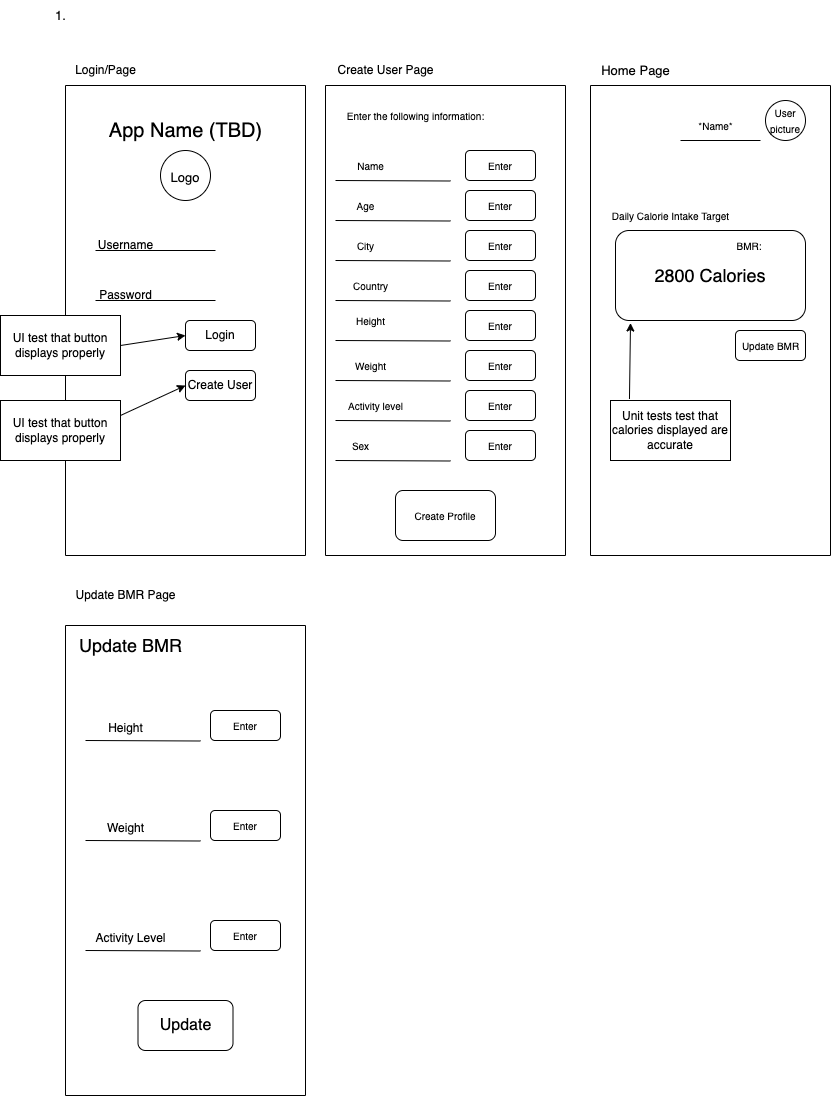

The diagram above was exported from draw.io. Its source (the exported page's mxGraphModel, read from the mxfile embedded in the PNG):
<mxGraphModel dx="1186" dy="672" grid="1" gridSize="10" guides="1" tooltips="1" connect="1" arrows="1" fold="1" page="1" pageScale="1" pageWidth="850" pageHeight="1100" math="0" shadow="0">
  <root>
    <mxCell id="0" />
    <mxCell id="1" parent="0" />
    <mxCell id="bzGsdQFCo-g60gtCXYex-2" value="" style="rounded=0;whiteSpace=wrap;html=1;rotation=90;" parent="1" vertex="1">
      <mxGeometry x="-45" y="250" width="470" height="240" as="geometry" />
    </mxCell>
    <mxCell id="bzGsdQFCo-g60gtCXYex-3" value="" style="endArrow=none;html=1;rounded=0;" parent="1" edge="1">
      <mxGeometry width="50" height="50" relative="1" as="geometry">
        <mxPoint x="100" y="300" as="sourcePoint" />
        <mxPoint x="220" y="300" as="targetPoint" />
      </mxGeometry>
    </mxCell>
    <mxCell id="bzGsdQFCo-g60gtCXYex-4" value="" style="endArrow=none;html=1;rounded=0;" parent="1" edge="1">
      <mxGeometry width="50" height="50" relative="1" as="geometry">
        <mxPoint x="100" y="350" as="sourcePoint" />
        <mxPoint x="220" y="350" as="targetPoint" />
      </mxGeometry>
    </mxCell>
    <mxCell id="bzGsdQFCo-g60gtCXYex-5" value="Username" style="text;html=1;align=center;verticalAlign=middle;resizable=0;points=[];autosize=1;strokeColor=none;fillColor=none;" parent="1" vertex="1">
      <mxGeometry x="90" y="280" width="80" height="30" as="geometry" />
    </mxCell>
    <mxCell id="bzGsdQFCo-g60gtCXYex-6" value="Password" style="text;html=1;align=center;verticalAlign=middle;resizable=0;points=[];autosize=1;strokeColor=none;fillColor=none;" parent="1" vertex="1">
      <mxGeometry x="90" y="330" width="80" height="30" as="geometry" />
    </mxCell>
    <mxCell id="bzGsdQFCo-g60gtCXYex-9" value="Login" style="rounded=1;whiteSpace=wrap;html=1;" parent="1" vertex="1">
      <mxGeometry x="190" y="370" width="70" height="30" as="geometry" />
    </mxCell>
    <mxCell id="bzGsdQFCo-g60gtCXYex-10" value="Create User" style="rounded=1;whiteSpace=wrap;html=1;" parent="1" vertex="1">
      <mxGeometry x="190" y="420" width="70" height="30" as="geometry" />
    </mxCell>
    <mxCell id="bzGsdQFCo-g60gtCXYex-12" value="" style="rounded=0;whiteSpace=wrap;html=1;rotation=90;" parent="1" vertex="1">
      <mxGeometry x="215" y="250" width="470" height="240" as="geometry" />
    </mxCell>
    <mxCell id="bzGsdQFCo-g60gtCXYex-13" value="Login/Page" style="text;html=1;align=center;verticalAlign=middle;resizable=0;points=[];autosize=1;strokeColor=none;fillColor=none;" parent="1" vertex="1">
      <mxGeometry x="70" y="105" width="80" height="30" as="geometry" />
    </mxCell>
    <mxCell id="bzGsdQFCo-g60gtCXYex-14" value="Create User Page" style="text;html=1;align=center;verticalAlign=middle;resizable=0;points=[];autosize=1;strokeColor=none;fillColor=none;" parent="1" vertex="1">
      <mxGeometry x="330" y="105" width="120" height="30" as="geometry" />
    </mxCell>
    <mxCell id="bzGsdQFCo-g60gtCXYex-16" value="&lt;font style=&quot;font-size: 20px;&quot;&gt;App Name (TBD)&lt;/font&gt;" style="text;html=1;align=center;verticalAlign=middle;resizable=0;points=[];autosize=1;strokeColor=none;fillColor=none;" parent="1" vertex="1">
      <mxGeometry x="100" y="160" width="180" height="40" as="geometry" />
    </mxCell>
    <mxCell id="bzGsdQFCo-g60gtCXYex-18" value="&lt;font style=&quot;font-size: 13px;&quot;&gt;Logo&lt;/font&gt;" style="ellipse;whiteSpace=wrap;html=1;aspect=fixed;fontSize=20;" parent="1" vertex="1">
      <mxGeometry x="165" y="200" width="50" height="50" as="geometry" />
    </mxCell>
    <mxCell id="bzGsdQFCo-g60gtCXYex-19" value="1." style="text;html=1;align=center;verticalAlign=middle;resizable=0;points=[];autosize=1;strokeColor=none;fillColor=none;fontSize=13;" parent="1" vertex="1">
      <mxGeometry x="50" y="50" width="30" height="30" as="geometry" />
    </mxCell>
    <mxCell id="bzGsdQFCo-g60gtCXYex-20" value="" style="rounded=0;whiteSpace=wrap;html=1;rotation=90;" parent="1" vertex="1">
      <mxGeometry x="480" y="250" width="470" height="240" as="geometry" />
    </mxCell>
    <mxCell id="bzGsdQFCo-g60gtCXYex-21" value="Home Page" style="text;html=1;align=center;verticalAlign=middle;resizable=0;points=[];autosize=1;strokeColor=none;fillColor=none;fontSize=13;" parent="1" vertex="1">
      <mxGeometry x="595" y="105" width="90" height="30" as="geometry" />
    </mxCell>
    <mxCell id="bzGsdQFCo-g60gtCXYex-22" value="&lt;font style=&quot;font-size: 10px;&quot;&gt;User picture&lt;/font&gt;" style="ellipse;whiteSpace=wrap;html=1;aspect=fixed;fontSize=13;" parent="1" vertex="1">
      <mxGeometry x="770" y="150" width="40" height="40" as="geometry" />
    </mxCell>
    <mxCell id="bzGsdQFCo-g60gtCXYex-23" value="" style="endArrow=none;html=1;rounded=0;fontSize=10;" parent="1" edge="1">
      <mxGeometry width="50" height="50" relative="1" as="geometry">
        <mxPoint x="685" y="190" as="sourcePoint" />
        <mxPoint x="765" y="190" as="targetPoint" />
      </mxGeometry>
    </mxCell>
    <mxCell id="bzGsdQFCo-g60gtCXYex-24" value="*Name*" style="text;html=1;align=center;verticalAlign=middle;resizable=0;points=[];autosize=1;strokeColor=none;fillColor=none;fontSize=10;" parent="1" vertex="1">
      <mxGeometry x="690" y="160" width="60" height="30" as="geometry" />
    </mxCell>
    <mxCell id="bzGsdQFCo-g60gtCXYex-25" value="Enter the following information:" style="text;html=1;align=center;verticalAlign=middle;resizable=0;points=[];autosize=1;strokeColor=none;fillColor=none;fontSize=10;" parent="1" vertex="1">
      <mxGeometry x="340" y="150" width="160" height="30" as="geometry" />
    </mxCell>
    <mxCell id="bzGsdQFCo-g60gtCXYex-29" value="Name" style="text;html=1;align=center;verticalAlign=middle;resizable=0;points=[];autosize=1;strokeColor=none;fillColor=none;fontSize=10;" parent="1" vertex="1">
      <mxGeometry x="350" y="200" width="50" height="30" as="geometry" />
    </mxCell>
    <mxCell id="bzGsdQFCo-g60gtCXYex-30" value="Age" style="text;html=1;align=center;verticalAlign=middle;resizable=0;points=[];autosize=1;strokeColor=none;fillColor=none;fontSize=10;" parent="1" vertex="1">
      <mxGeometry x="350" y="240" width="40" height="30" as="geometry" />
    </mxCell>
    <mxCell id="bzGsdQFCo-g60gtCXYex-32" value="City" style="text;html=1;align=center;verticalAlign=middle;resizable=0;points=[];autosize=1;strokeColor=none;fillColor=none;fontSize=10;" parent="1" vertex="1">
      <mxGeometry x="350" y="280" width="40" height="30" as="geometry" />
    </mxCell>
    <mxCell id="bzGsdQFCo-g60gtCXYex-33" value="Country" style="text;html=1;align=center;verticalAlign=middle;resizable=0;points=[];autosize=1;strokeColor=none;fillColor=none;fontSize=10;" parent="1" vertex="1">
      <mxGeometry x="345" y="320" width="60" height="30" as="geometry" />
    </mxCell>
    <mxCell id="bzGsdQFCo-g60gtCXYex-34" value="Height" style="text;html=1;align=center;verticalAlign=middle;resizable=0;points=[];autosize=1;strokeColor=none;fillColor=none;fontSize=10;" parent="1" vertex="1">
      <mxGeometry x="350" y="355" width="50" height="30" as="geometry" />
    </mxCell>
    <mxCell id="bzGsdQFCo-g60gtCXYex-35" value="Weight" style="text;html=1;align=center;verticalAlign=middle;resizable=0;points=[];autosize=1;strokeColor=none;fillColor=none;fontSize=10;" parent="1" vertex="1">
      <mxGeometry x="350" y="400" width="50" height="30" as="geometry" />
    </mxCell>
    <mxCell id="bzGsdQFCo-g60gtCXYex-36" value="Activity level" style="text;html=1;align=center;verticalAlign=middle;resizable=0;points=[];autosize=1;strokeColor=none;fillColor=none;fontSize=10;" parent="1" vertex="1">
      <mxGeometry x="340" y="440" width="80" height="30" as="geometry" />
    </mxCell>
    <mxCell id="bzGsdQFCo-g60gtCXYex-37" value="Sex" style="text;html=1;align=center;verticalAlign=middle;resizable=0;points=[];autosize=1;strokeColor=none;fillColor=none;fontSize=10;" parent="1" vertex="1">
      <mxGeometry x="345" y="480" width="40" height="30" as="geometry" />
    </mxCell>
    <mxCell id="bzGsdQFCo-g60gtCXYex-38" value="" style="endArrow=none;html=1;rounded=0;fontSize=10;" parent="1" edge="1">
      <mxGeometry width="50" height="50" relative="1" as="geometry">
        <mxPoint x="340" y="230" as="sourcePoint" />
        <mxPoint x="455" y="230.5" as="targetPoint" />
      </mxGeometry>
    </mxCell>
    <mxCell id="bzGsdQFCo-g60gtCXYex-39" value="" style="endArrow=none;html=1;rounded=0;fontSize=10;" parent="1" edge="1">
      <mxGeometry width="50" height="50" relative="1" as="geometry">
        <mxPoint x="340" y="270" as="sourcePoint" />
        <mxPoint x="455" y="270.5" as="targetPoint" />
      </mxGeometry>
    </mxCell>
    <mxCell id="bzGsdQFCo-g60gtCXYex-40" value="" style="endArrow=none;html=1;rounded=0;fontSize=10;" parent="1" edge="1">
      <mxGeometry width="50" height="50" relative="1" as="geometry">
        <mxPoint x="340" y="310" as="sourcePoint" />
        <mxPoint x="455" y="310.5" as="targetPoint" />
      </mxGeometry>
    </mxCell>
    <mxCell id="bzGsdQFCo-g60gtCXYex-41" value="" style="endArrow=none;html=1;rounded=0;fontSize=10;" parent="1" edge="1">
      <mxGeometry width="50" height="50" relative="1" as="geometry">
        <mxPoint x="340" y="350" as="sourcePoint" />
        <mxPoint x="455" y="350.5" as="targetPoint" />
      </mxGeometry>
    </mxCell>
    <mxCell id="bzGsdQFCo-g60gtCXYex-42" value="" style="endArrow=none;html=1;rounded=0;fontSize=10;" parent="1" edge="1">
      <mxGeometry width="50" height="50" relative="1" as="geometry">
        <mxPoint x="340" y="390" as="sourcePoint" />
        <mxPoint x="455" y="390.5" as="targetPoint" />
      </mxGeometry>
    </mxCell>
    <mxCell id="bzGsdQFCo-g60gtCXYex-43" value="" style="endArrow=none;html=1;rounded=0;fontSize=10;" parent="1" edge="1">
      <mxGeometry width="50" height="50" relative="1" as="geometry">
        <mxPoint x="340" y="430" as="sourcePoint" />
        <mxPoint x="455" y="430.5" as="targetPoint" />
      </mxGeometry>
    </mxCell>
    <mxCell id="bzGsdQFCo-g60gtCXYex-44" value="" style="endArrow=none;html=1;rounded=0;fontSize=10;" parent="1" edge="1">
      <mxGeometry width="50" height="50" relative="1" as="geometry">
        <mxPoint x="340" y="470" as="sourcePoint" />
        <mxPoint x="455" y="470.5" as="targetPoint" />
      </mxGeometry>
    </mxCell>
    <mxCell id="bzGsdQFCo-g60gtCXYex-45" value="" style="endArrow=none;html=1;rounded=0;fontSize=10;" parent="1" edge="1">
      <mxGeometry width="50" height="50" relative="1" as="geometry">
        <mxPoint x="340" y="510" as="sourcePoint" />
        <mxPoint x="455" y="510.5" as="targetPoint" />
      </mxGeometry>
    </mxCell>
    <mxCell id="bzGsdQFCo-g60gtCXYex-46" value="Create Profile" style="rounded=1;whiteSpace=wrap;html=1;fontSize=10;" parent="1" vertex="1">
      <mxGeometry x="400" y="540" width="100" height="50" as="geometry" />
    </mxCell>
    <mxCell id="bzGsdQFCo-g60gtCXYex-47" value="Enter" style="rounded=1;whiteSpace=wrap;html=1;fontSize=10;" parent="1" vertex="1">
      <mxGeometry x="470" y="320" width="70" height="30" as="geometry" />
    </mxCell>
    <mxCell id="bzGsdQFCo-g60gtCXYex-48" value="Enter" style="rounded=1;whiteSpace=wrap;html=1;fontSize=10;" parent="1" vertex="1">
      <mxGeometry x="470" y="360" width="70" height="30" as="geometry" />
    </mxCell>
    <mxCell id="bzGsdQFCo-g60gtCXYex-49" value="Enter" style="rounded=1;whiteSpace=wrap;html=1;fontSize=10;" parent="1" vertex="1">
      <mxGeometry x="470" y="400" width="70" height="30" as="geometry" />
    </mxCell>
    <mxCell id="bzGsdQFCo-g60gtCXYex-50" value="Enter" style="rounded=1;whiteSpace=wrap;html=1;fontSize=10;" parent="1" vertex="1">
      <mxGeometry x="470" y="440" width="70" height="30" as="geometry" />
    </mxCell>
    <mxCell id="bzGsdQFCo-g60gtCXYex-51" value="Enter" style="rounded=1;whiteSpace=wrap;html=1;fontSize=10;" parent="1" vertex="1">
      <mxGeometry x="470" y="480" width="70" height="30" as="geometry" />
    </mxCell>
    <mxCell id="bzGsdQFCo-g60gtCXYex-52" value="Enter" style="rounded=1;whiteSpace=wrap;html=1;fontSize=10;" parent="1" vertex="1">
      <mxGeometry x="470" y="280" width="70" height="30" as="geometry" />
    </mxCell>
    <mxCell id="bzGsdQFCo-g60gtCXYex-53" value="Enter" style="rounded=1;whiteSpace=wrap;html=1;fontSize=10;" parent="1" vertex="1">
      <mxGeometry x="470" y="240" width="70" height="30" as="geometry" />
    </mxCell>
    <mxCell id="bzGsdQFCo-g60gtCXYex-54" value="Enter" style="rounded=1;whiteSpace=wrap;html=1;fontSize=10;" parent="1" vertex="1">
      <mxGeometry x="470" y="200" width="70" height="30" as="geometry" />
    </mxCell>
    <mxCell id="bzGsdQFCo-g60gtCXYex-56" value="" style="rounded=1;whiteSpace=wrap;html=1;fontSize=10;" parent="1" vertex="1">
      <mxGeometry x="620" y="280" width="190" height="90" as="geometry" />
    </mxCell>
    <mxCell id="bzGsdQFCo-g60gtCXYex-57" value="BMR:&amp;nbsp;" style="text;html=1;align=center;verticalAlign=middle;resizable=0;points=[];autosize=1;strokeColor=none;fillColor=none;fontSize=10;" parent="1" vertex="1">
      <mxGeometry x="730" y="280" width="50" height="30" as="geometry" />
    </mxCell>
    <mxCell id="bzGsdQFCo-g60gtCXYex-58" value="Daily Calorie Intake Target" style="text;html=1;align=center;verticalAlign=middle;resizable=0;points=[];autosize=1;strokeColor=none;fillColor=none;fontSize=10;" parent="1" vertex="1">
      <mxGeometry x="605" y="250" width="140" height="30" as="geometry" />
    </mxCell>
    <mxCell id="bzGsdQFCo-g60gtCXYex-60" value="" style="rounded=1;whiteSpace=wrap;html=1;fontSize=10;" parent="1" vertex="1">
      <mxGeometry x="740" y="380" width="70" height="30" as="geometry" />
    </mxCell>
    <mxCell id="bzGsdQFCo-g60gtCXYex-61" value="Update BMR" style="text;html=1;align=center;verticalAlign=middle;resizable=0;points=[];autosize=1;strokeColor=none;fillColor=none;fontSize=10;" parent="1" vertex="1">
      <mxGeometry x="735" y="380" width="80" height="30" as="geometry" />
    </mxCell>
    <mxCell id="bzGsdQFCo-g60gtCXYex-64" value="&lt;font style=&quot;font-size: 18px;&quot;&gt;2800 Calories&lt;/font&gt;" style="text;html=1;strokeColor=none;fillColor=none;align=center;verticalAlign=middle;whiteSpace=wrap;rounded=0;fontSize=10;" parent="1" vertex="1">
      <mxGeometry x="640" y="300" width="150" height="50" as="geometry" />
    </mxCell>
    <mxCell id="bzGsdQFCo-g60gtCXYex-65" value="" style="rounded=0;whiteSpace=wrap;html=1;rotation=90;" parent="1" vertex="1">
      <mxGeometry x="-45" y="790" width="470" height="240" as="geometry" />
    </mxCell>
    <mxCell id="bzGsdQFCo-g60gtCXYex-66" value="Update BMR Page" style="text;html=1;align=center;verticalAlign=middle;resizable=0;points=[];autosize=1;strokeColor=none;fillColor=none;" parent="1" vertex="1">
      <mxGeometry x="70" y="630" width="120" height="30" as="geometry" />
    </mxCell>
    <mxCell id="bzGsdQFCo-g60gtCXYex-67" value="" style="endArrow=none;html=1;rounded=0;fontSize=10;" parent="1" edge="1">
      <mxGeometry width="50" height="50" relative="1" as="geometry">
        <mxPoint x="90" y="790" as="sourcePoint" />
        <mxPoint x="205" y="790.5" as="targetPoint" />
      </mxGeometry>
    </mxCell>
    <mxCell id="bzGsdQFCo-g60gtCXYex-68" value="" style="endArrow=none;html=1;rounded=0;fontSize=10;" parent="1" edge="1">
      <mxGeometry width="50" height="50" relative="1" as="geometry">
        <mxPoint x="90" y="1000" as="sourcePoint" />
        <mxPoint x="205" y="1000.5" as="targetPoint" />
      </mxGeometry>
    </mxCell>
    <mxCell id="bzGsdQFCo-g60gtCXYex-69" value="" style="endArrow=none;html=1;rounded=0;fontSize=10;" parent="1" edge="1">
      <mxGeometry width="50" height="50" relative="1" as="geometry">
        <mxPoint x="90" y="890" as="sourcePoint" />
        <mxPoint x="205" y="890.5" as="targetPoint" />
      </mxGeometry>
    </mxCell>
    <mxCell id="bzGsdQFCo-g60gtCXYex-71" value="Update BMR" style="text;html=1;align=center;verticalAlign=middle;resizable=0;points=[];autosize=1;strokeColor=none;fillColor=none;fontSize=18;" parent="1" vertex="1">
      <mxGeometry x="70" y="680" width="130" height="30" as="geometry" />
    </mxCell>
    <mxCell id="bzGsdQFCo-g60gtCXYex-72" value="&lt;font style=&quot;font-size: 12px;&quot;&gt;Height&lt;/font&gt;" style="text;html=1;align=center;verticalAlign=middle;resizable=0;points=[];autosize=1;strokeColor=none;fillColor=none;fontSize=18;" parent="1" vertex="1">
      <mxGeometry x="100" y="760" width="60" height="30" as="geometry" />
    </mxCell>
    <mxCell id="bzGsdQFCo-g60gtCXYex-73" value="&lt;font style=&quot;font-size: 12px;&quot;&gt;Weight&lt;/font&gt;" style="text;html=1;align=center;verticalAlign=middle;resizable=0;points=[];autosize=1;strokeColor=none;fillColor=none;fontSize=18;" parent="1" vertex="1">
      <mxGeometry x="100" y="860" width="60" height="30" as="geometry" />
    </mxCell>
    <mxCell id="bzGsdQFCo-g60gtCXYex-74" value="&lt;font style=&quot;font-size: 12px;&quot;&gt;Activity Level&lt;/font&gt;" style="text;html=1;align=center;verticalAlign=middle;resizable=0;points=[];autosize=1;strokeColor=none;fillColor=none;fontSize=18;" parent="1" vertex="1">
      <mxGeometry x="90" y="970" width="90" height="30" as="geometry" />
    </mxCell>
    <mxCell id="bzGsdQFCo-g60gtCXYex-76" value="Enter" style="rounded=1;whiteSpace=wrap;html=1;fontSize=10;" parent="1" vertex="1">
      <mxGeometry x="215" y="760" width="70" height="30" as="geometry" />
    </mxCell>
    <mxCell id="bzGsdQFCo-g60gtCXYex-77" value="Enter" style="rounded=1;whiteSpace=wrap;html=1;fontSize=10;" parent="1" vertex="1">
      <mxGeometry x="215" y="860" width="70" height="30" as="geometry" />
    </mxCell>
    <mxCell id="bzGsdQFCo-g60gtCXYex-78" value="Enter" style="rounded=1;whiteSpace=wrap;html=1;fontSize=10;" parent="1" vertex="1">
      <mxGeometry x="215" y="970" width="70" height="30" as="geometry" />
    </mxCell>
    <mxCell id="bzGsdQFCo-g60gtCXYex-79" value="&lt;font style=&quot;font-size: 16px;&quot;&gt;Update&lt;/font&gt;" style="rounded=1;whiteSpace=wrap;html=1;fontSize=10;" parent="1" vertex="1">
      <mxGeometry x="142.5" y="1050" width="95" height="50" as="geometry" />
    </mxCell>
    <mxCell id="z9z0RJnEP4FxVOOVCuNz-1" value="UI test that button displays properly" style="rounded=0;whiteSpace=wrap;html=1;" vertex="1" parent="1">
      <mxGeometry x="5" y="365" width="120" height="60" as="geometry" />
    </mxCell>
    <mxCell id="z9z0RJnEP4FxVOOVCuNz-2" value="UI test that button displays properly" style="rounded=0;whiteSpace=wrap;html=1;" vertex="1" parent="1">
      <mxGeometry x="5" y="450" width="120" height="60" as="geometry" />
    </mxCell>
    <mxCell id="z9z0RJnEP4FxVOOVCuNz-3" value="Unit tests test that calories displayed are accurate" style="rounded=0;whiteSpace=wrap;html=1;" vertex="1" parent="1">
      <mxGeometry x="615" y="450" width="120" height="60" as="geometry" />
    </mxCell>
    <mxCell id="z9z0RJnEP4FxVOOVCuNz-4" value="" style="endArrow=classic;html=1;rounded=0;entryX=0.079;entryY=1.028;entryDx=0;entryDy=0;entryPerimeter=0;exitX=0.158;exitY=-0.025;exitDx=0;exitDy=0;exitPerimeter=0;" edge="1" parent="1" source="z9z0RJnEP4FxVOOVCuNz-3" target="bzGsdQFCo-g60gtCXYex-56">
      <mxGeometry width="50" height="50" relative="1" as="geometry">
        <mxPoint x="400" y="510" as="sourcePoint" />
        <mxPoint x="450" y="460" as="targetPoint" />
      </mxGeometry>
    </mxCell>
    <mxCell id="z9z0RJnEP4FxVOOVCuNz-6" value="" style="endArrow=classic;html=1;rounded=0;exitX=1;exitY=0.5;exitDx=0;exitDy=0;entryX=0;entryY=0.5;entryDx=0;entryDy=0;" edge="1" parent="1" source="z9z0RJnEP4FxVOOVCuNz-1" target="bzGsdQFCo-g60gtCXYex-9">
      <mxGeometry width="50" height="50" relative="1" as="geometry">
        <mxPoint x="400" y="510" as="sourcePoint" />
        <mxPoint x="450" y="460" as="targetPoint" />
      </mxGeometry>
    </mxCell>
    <mxCell id="z9z0RJnEP4FxVOOVCuNz-7" value="" style="endArrow=classic;html=1;rounded=0;exitX=1;exitY=0.25;exitDx=0;exitDy=0;entryX=0;entryY=0.5;entryDx=0;entryDy=0;" edge="1" parent="1" source="z9z0RJnEP4FxVOOVCuNz-2" target="bzGsdQFCo-g60gtCXYex-10">
      <mxGeometry width="50" height="50" relative="1" as="geometry">
        <mxPoint x="400" y="470" as="sourcePoint" />
        <mxPoint x="450" y="420" as="targetPoint" />
      </mxGeometry>
    </mxCell>
  </root>
</mxGraphModel>